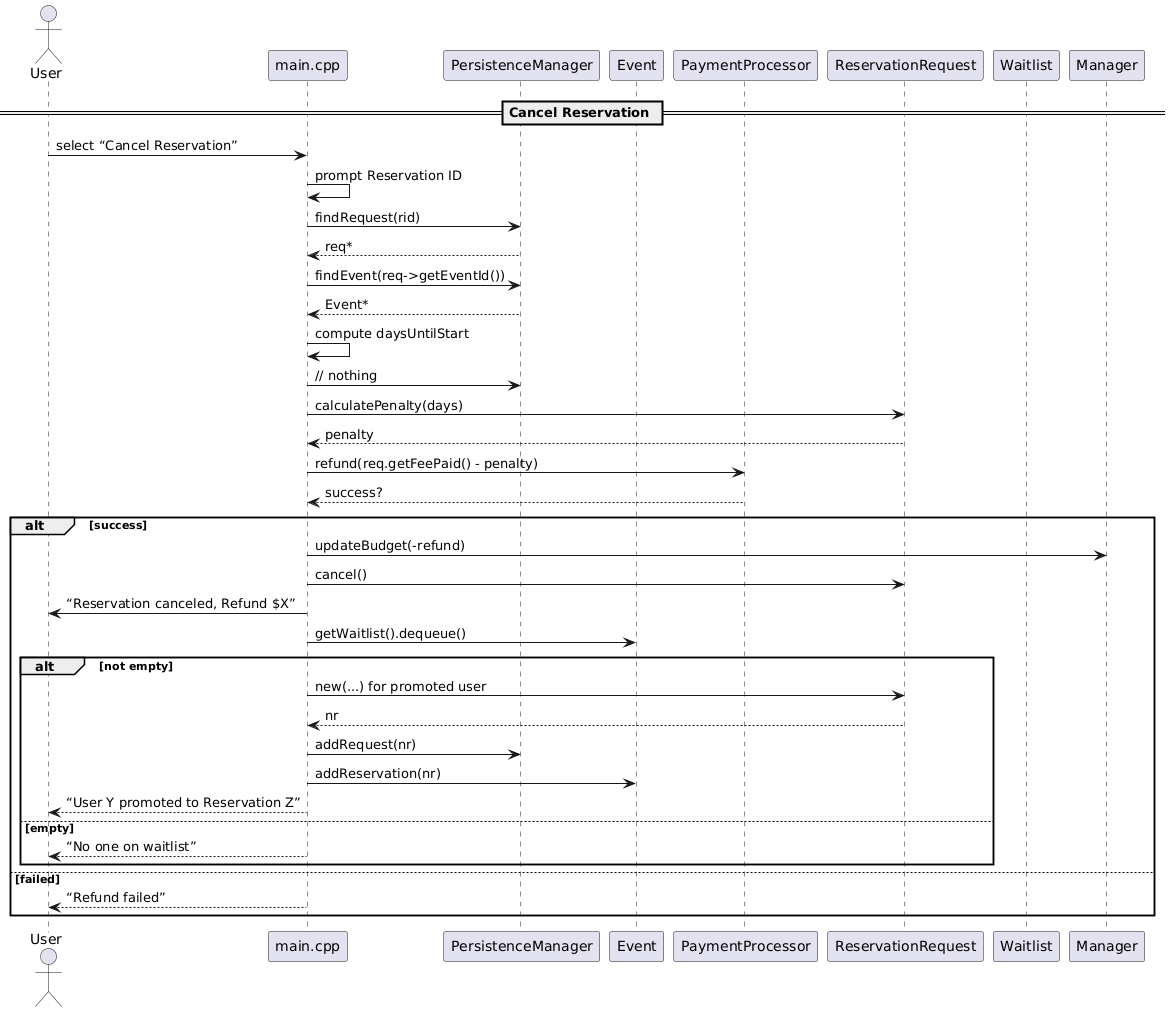

The diagram above was rendered by PlantUML. Its source (embedded in the PNG):
@startuml
actor User
participant "main.cpp" as Main
participant PersistenceManager as PM
participant Event
participant PaymentProcessor
participant ReservationRequest
participant Waitlist

== Cancel Reservation ==
User -> Main: select “Cancel Reservation”
Main -> Main: prompt Reservation ID
Main -> PM: findRequest(rid)
PM --> Main: req*
Main -> PM: findEvent(req->getEventId())
PM --> Main: Event*
Main -> Main: compute daysUntilStart
Main -> PM: // nothing
Main -> ReservationRequest: calculatePenalty(days)
ReservationRequest --> Main: penalty
Main -> PaymentProcessor: refund(req.getFeePaid() - penalty)
PaymentProcessor --> Main: success?
alt success
    Main -> Manager: updateBudget(-refund)
    Main -> ReservationRequest: cancel()
    Main -> User: “Reservation canceled, Refund $X”
    Main -> Event: getWaitlist().dequeue()
    alt not empty
        Main -> ReservationRequest: new(...) for promoted user
        ReservationRequest --> Main: nr
        Main -> PM: addRequest(nr)
        Main -> Event: addReservation(nr)
        Main --> User: “User Y promoted to Reservation Z”
    else empty
        Main --> User: “No one on waitlist”
    end
else failed
    Main --> User: “Refund failed”
end
@enduml